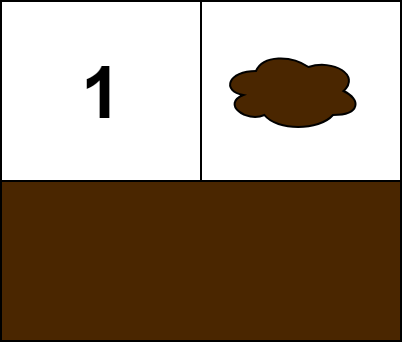

The diagram above was exported from draw.io. Its source (the exported page's mxGraphModel, read from the mxfile embedded in the PNG):
<mxGraphModel dx="612" dy="434" grid="1" gridSize="10" guides="1" tooltips="1" connect="1" arrows="1" fold="1" page="1" pageScale="1" pageWidth="827" pageHeight="1169" math="0" shadow="0">
  <root>
    <mxCell id="0" />
    <mxCell id="1" parent="0" />
    <mxCell id="PVnC2h5MfxGXfUw_1Q3Q-6" value="&lt;span style=&quot;font-size: 36px&quot;&gt;&lt;b&gt;1&lt;/b&gt;&lt;/span&gt;" style="rounded=0;whiteSpace=wrap;html=1;fillColor=#FFFFFF;" vertex="1" parent="1">
      <mxGeometry x="40" y="110" width="100" height="90" as="geometry" />
    </mxCell>
    <mxCell id="PVnC2h5MfxGXfUw_1Q3Q-7" value="" style="rounded=0;whiteSpace=wrap;html=1;fillColor=#FFFFFF;" vertex="1" parent="1">
      <mxGeometry x="140" y="110" width="100" height="90" as="geometry" />
    </mxCell>
    <mxCell id="PVnC2h5MfxGXfUw_1Q3Q-8" value="" style="rounded=0;whiteSpace=wrap;html=1;fillColor=#4A2600;" vertex="1" parent="1">
      <mxGeometry x="40" y="200" width="200" height="80" as="geometry" />
    </mxCell>
    <mxCell id="PVnC2h5MfxGXfUw_1Q3Q-11" value="" style="ellipse;shape=cloud;whiteSpace=wrap;html=1;fillColor=#4A2600;" vertex="1" parent="1">
      <mxGeometry x="150" y="135" width="70" height="40" as="geometry" />
    </mxCell>
  </root>
</mxGraphModel>